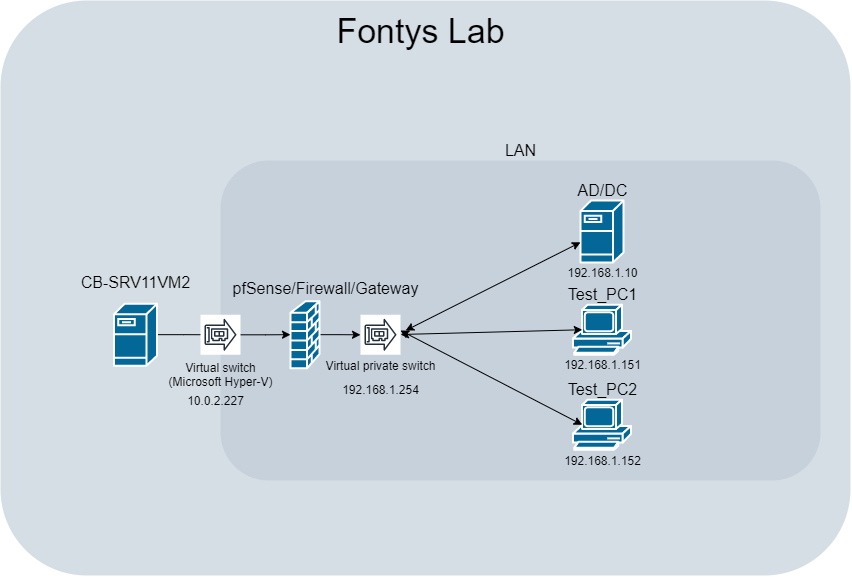

The diagram above was exported from draw.io. Its source (the exported page's mxGraphModel, read from the mxfile embedded in the PNG):
<mxGraphModel dx="1756" dy="597" grid="1" gridSize="10" guides="1" tooltips="1" connect="1" arrows="1" fold="1" page="1" pageScale="1" pageWidth="827" pageHeight="1169" background="none" math="0" shadow="0">
  <root>
    <mxCell id="0" />
    <mxCell id="1" parent="0" />
    <mxCell id="2093" value="" style="rounded=1;whiteSpace=wrap;html=1;strokeColor=none;fillColor=#BAC8D3;fontSize=24;fontColor=#23445D;align=center;opacity=60;" parent="1" vertex="1">
      <mxGeometry x="-130" y="570" width="850" height="575" as="geometry" />
    </mxCell>
    <mxCell id="1cNNCwRkQ6_v1R2uoqRU-2257" value="&lt;font style=&quot;font-size: 34px&quot;&gt;Fontys Lab&lt;/font&gt;" style="text;html=1;align=center;verticalAlign=middle;resizable=0;points=[];autosize=1;strokeColor=none;fillColor=none;" vertex="1" parent="1">
      <mxGeometry x="200" y="585" width="180" height="30" as="geometry" />
    </mxCell>
    <mxCell id="1cNNCwRkQ6_v1R2uoqRU-2278" value="" style="edgeStyle=orthogonalEdgeStyle;rounded=0;orthogonalLoop=1;jettySize=auto;html=1;fontSize=12;entryX=0;entryY=0.5;entryDx=0;entryDy=0;entryPerimeter=0;" edge="1" parent="1" source="1cNNCwRkQ6_v1R2uoqRU-2260">
      <mxGeometry relative="1" as="geometry">
        <mxPoint x="80.00000000000023" y="904.25" as="targetPoint" />
      </mxGeometry>
    </mxCell>
    <mxCell id="1cNNCwRkQ6_v1R2uoqRU-2260" value="" style="shape=mxgraph.cisco.servers.fileserver;sketch=0;html=1;pointerEvents=1;dashed=0;fillColor=#036897;strokeColor=#ffffff;strokeWidth=2;verticalLabelPosition=bottom;verticalAlign=top;align=center;outlineConnect=0;fontSize=34;" vertex="1" parent="1">
      <mxGeometry x="-16.5" y="873.25" width="43" height="62" as="geometry" />
    </mxCell>
    <mxCell id="1cNNCwRkQ6_v1R2uoqRU-2262" value="&lt;font style=&quot;font-size: 16px&quot;&gt;CB-SRV11VM2&lt;/font&gt;" style="text;html=1;align=center;verticalAlign=middle;resizable=0;points=[];autosize=1;strokeColor=none;fillColor=none;fontSize=34;" vertex="1" parent="1">
      <mxGeometry x="-60" y="820" width="130" height="50" as="geometry" />
    </mxCell>
    <mxCell id="1cNNCwRkQ6_v1R2uoqRU-2263" value="" style="rounded=1;whiteSpace=wrap;html=1;strokeColor=none;fillColor=#BAC8D3;fontSize=24;fontColor=#23445D;align=center;opacity=60;" vertex="1" parent="1">
      <mxGeometry x="90" y="730" width="600" height="320" as="geometry" />
    </mxCell>
    <mxCell id="1cNNCwRkQ6_v1R2uoqRU-2265" value="" style="shape=mxgraph.cisco.servers.fileserver;sketch=0;html=1;pointerEvents=1;dashed=0;fillColor=#036897;strokeColor=#ffffff;strokeWidth=2;verticalLabelPosition=bottom;verticalAlign=top;align=center;outlineConnect=0;fontSize=34;" vertex="1" parent="1">
      <mxGeometry x="450" y="770" width="43" height="62" as="geometry" />
    </mxCell>
    <mxCell id="1cNNCwRkQ6_v1R2uoqRU-2266" value="AD/DC" style="text;html=1;align=center;verticalAlign=middle;resizable=0;points=[];autosize=1;strokeColor=none;fillColor=none;fontSize=16;" vertex="1" parent="1">
      <mxGeometry x="436.5" y="750" width="70" height="20" as="geometry" />
    </mxCell>
    <mxCell id="1cNNCwRkQ6_v1R2uoqRU-2267" value="LAN" style="text;html=1;align=center;verticalAlign=middle;resizable=0;points=[];autosize=1;strokeColor=none;fillColor=none;fontSize=16;" vertex="1" parent="1">
      <mxGeometry x="365" y="710" width="50" height="20" as="geometry" />
    </mxCell>
    <mxCell id="1cNNCwRkQ6_v1R2uoqRU-2273" value="" style="edgeStyle=orthogonalEdgeStyle;rounded=0;orthogonalLoop=1;jettySize=auto;html=1;fontSize=16;" edge="1" parent="1" source="1cNNCwRkQ6_v1R2uoqRU-2268">
      <mxGeometry relative="1" as="geometry">
        <mxPoint x="230" y="904.3103448275863" as="targetPoint" />
      </mxGeometry>
    </mxCell>
    <mxCell id="1cNNCwRkQ6_v1R2uoqRU-2268" value="" style="shape=mxgraph.cisco.security.firewall;sketch=0;html=1;pointerEvents=1;dashed=0;fillColor=#036897;strokeColor=#ffffff;strokeWidth=2;verticalLabelPosition=bottom;verticalAlign=top;align=center;outlineConnect=0;fontSize=16;" vertex="1" parent="1">
      <mxGeometry x="160" y="870.75" width="29" height="67" as="geometry" />
    </mxCell>
    <mxCell id="1cNNCwRkQ6_v1R2uoqRU-2269" value="pfSense/Firewall/Gateway" style="text;html=1;align=center;verticalAlign=middle;resizable=0;points=[];autosize=1;strokeColor=none;fillColor=none;fontSize=16;" vertex="1" parent="1">
      <mxGeometry x="94.5" y="847.5" width="200" height="20" as="geometry" />
    </mxCell>
    <mxCell id="1cNNCwRkQ6_v1R2uoqRU-2270" value="" style="shape=mxgraph.cisco.computers_and_peripherals.pc;sketch=0;html=1;pointerEvents=1;dashed=0;fillColor=#036897;strokeColor=#ffffff;strokeWidth=2;verticalLabelPosition=bottom;verticalAlign=top;align=center;outlineConnect=0;fontSize=16;" vertex="1" parent="1">
      <mxGeometry x="442.5" y="969.25" width="58" height="50" as="geometry" />
    </mxCell>
    <mxCell id="1cNNCwRkQ6_v1R2uoqRU-2271" value="" style="shape=mxgraph.cisco.computers_and_peripherals.pc;sketch=0;html=1;pointerEvents=1;dashed=0;fillColor=#036897;strokeColor=#ffffff;strokeWidth=2;verticalLabelPosition=bottom;verticalAlign=top;align=center;outlineConnect=0;fontSize=16;" vertex="1" parent="1">
      <mxGeometry x="442.5" y="874.25" width="58" height="50" as="geometry" />
    </mxCell>
    <mxCell id="1cNNCwRkQ6_v1R2uoqRU-2274" value="&lt;font style=&quot;font-size: 12px&quot;&gt;Virtual private switch&lt;/font&gt;" style="text;html=1;align=center;verticalAlign=middle;resizable=0;points=[];autosize=1;strokeColor=none;fillColor=none;fontSize=16;" vertex="1" parent="1">
      <mxGeometry x="185" y="919.25" width="130" height="30" as="geometry" />
    </mxCell>
    <mxCell id="1cNNCwRkQ6_v1R2uoqRU-2280" value="" style="edgeStyle=orthogonalEdgeStyle;rounded=0;orthogonalLoop=1;jettySize=auto;html=1;fontSize=12;" edge="1" parent="1" target="1cNNCwRkQ6_v1R2uoqRU-2268">
      <mxGeometry relative="1" as="geometry">
        <mxPoint x="109.76999999999998" y="904.3103448275863" as="sourcePoint" />
      </mxGeometry>
    </mxCell>
    <mxCell id="1cNNCwRkQ6_v1R2uoqRU-2281" value="" style="endArrow=classic;startArrow=classic;html=1;rounded=0;fontSize=12;exitX=1.128;exitY=0.394;exitDx=0;exitDy=0;exitPerimeter=0;" edge="1" parent="1" source="1cNNCwRkQ6_v1R2uoqRU-2295" target="1cNNCwRkQ6_v1R2uoqRU-2265">
      <mxGeometry width="50" height="50" relative="1" as="geometry">
        <mxPoint x="259.76999999999975" y="904.25" as="sourcePoint" />
        <mxPoint x="350" y="830" as="targetPoint" />
      </mxGeometry>
    </mxCell>
    <mxCell id="1cNNCwRkQ6_v1R2uoqRU-2283" value="" style="endArrow=classic;startArrow=classic;html=1;rounded=0;fontSize=12;entryX=0.16;entryY=0.5;entryDx=0;entryDy=0;entryPerimeter=0;" edge="1" parent="1" target="1cNNCwRkQ6_v1R2uoqRU-2270">
      <mxGeometry width="50" height="50" relative="1" as="geometry">
        <mxPoint x="270" y="900" as="sourcePoint" />
        <mxPoint x="470.0000000000002" y="831.4844613422756" as="targetPoint" />
      </mxGeometry>
    </mxCell>
    <mxCell id="1cNNCwRkQ6_v1R2uoqRU-2284" value="192.168.1.254" style="text;html=1;align=center;verticalAlign=middle;resizable=0;points=[];autosize=1;strokeColor=none;fillColor=none;fontSize=12;" vertex="1" parent="1">
      <mxGeometry x="204.5" y="949.25" width="90" height="20" as="geometry" />
    </mxCell>
    <mxCell id="1cNNCwRkQ6_v1R2uoqRU-2289" value="&lt;span style=&quot;color: rgb(0 , 0 , 0)&quot;&gt;Virtual switch&lt;/span&gt;&lt;br style=&quot;color: rgb(0 , 0 , 0)&quot;&gt;&lt;span style=&quot;color: rgb(0 , 0 , 0)&quot;&gt;(Microsoft Hyper-V)&lt;/span&gt;" style="sketch=0;outlineConnect=0;fontColor=#232F3E;gradientColor=none;strokeColor=#232F3E;fillColor=#ffffff;dashed=0;verticalLabelPosition=bottom;verticalAlign=top;align=center;html=1;fontSize=12;fontStyle=0;aspect=fixed;shape=mxgraph.aws4.resourceIcon;resIcon=mxgraph.aws4.elastic_network_adapter;" vertex="1" parent="1">
      <mxGeometry x="70" y="884.25" width="40" height="40" as="geometry" />
    </mxCell>
    <mxCell id="1cNNCwRkQ6_v1R2uoqRU-2290" value="10.0.2.227" style="text;html=1;align=center;verticalAlign=middle;resizable=0;points=[];autosize=1;strokeColor=none;fillColor=none;fontSize=12;" vertex="1" parent="1">
      <mxGeometry x="50" y="960" width="70" height="20" as="geometry" />
    </mxCell>
    <mxCell id="1cNNCwRkQ6_v1R2uoqRU-2291" value="" style="endArrow=classic;startArrow=classic;html=1;rounded=0;fontSize=12;entryX=0.16;entryY=0.5;entryDx=0;entryDy=0;entryPerimeter=0;" edge="1" parent="1" target="1cNNCwRkQ6_v1R2uoqRU-2271">
      <mxGeometry width="50" height="50" relative="1" as="geometry">
        <mxPoint x="270" y="904" as="sourcePoint" />
        <mxPoint x="460.0000000000002" y="821.4844613422756" as="targetPoint" />
      </mxGeometry>
    </mxCell>
    <mxCell id="1cNNCwRkQ6_v1R2uoqRU-2292" value="192.168.1.152" style="text;html=1;align=center;verticalAlign=middle;resizable=0;points=[];autosize=1;strokeColor=none;fillColor=none;fontSize=12;" vertex="1" parent="1">
      <mxGeometry x="426.5" y="1020" width="90" height="20" as="geometry" />
    </mxCell>
    <mxCell id="1cNNCwRkQ6_v1R2uoqRU-2293" value="192.168.1.151" style="text;html=1;align=center;verticalAlign=middle;resizable=0;points=[];autosize=1;strokeColor=none;fillColor=none;fontSize=12;" vertex="1" parent="1">
      <mxGeometry x="426.5" y="924.25" width="90" height="20" as="geometry" />
    </mxCell>
    <mxCell id="1cNNCwRkQ6_v1R2uoqRU-2294" value="192.168.1.10" style="text;html=1;align=center;verticalAlign=middle;resizable=0;points=[];autosize=1;strokeColor=none;fillColor=none;fontSize=12;" vertex="1" parent="1">
      <mxGeometry x="426.5" y="832" width="90" height="20" as="geometry" />
    </mxCell>
    <mxCell id="1cNNCwRkQ6_v1R2uoqRU-2295" value="" style="sketch=0;outlineConnect=0;fontColor=#232F3E;gradientColor=none;strokeColor=#232F3E;fillColor=#ffffff;dashed=0;verticalLabelPosition=bottom;verticalAlign=top;align=center;html=1;fontSize=12;fontStyle=0;aspect=fixed;shape=mxgraph.aws4.resourceIcon;resIcon=mxgraph.aws4.elastic_network_adapter;" vertex="1" parent="1">
      <mxGeometry x="230" y="884.25" width="40" height="40" as="geometry" />
    </mxCell>
    <mxCell id="1cNNCwRkQ6_v1R2uoqRU-2296" value="&lt;font style=&quot;font-size: 16px&quot;&gt;Test_PC1&lt;/font&gt;" style="text;html=1;align=center;verticalAlign=middle;resizable=0;points=[];autosize=1;strokeColor=none;fillColor=none;fontSize=12;" vertex="1" parent="1">
      <mxGeometry x="431.5" y="854.25" width="80" height="20" as="geometry" />
    </mxCell>
    <mxCell id="1cNNCwRkQ6_v1R2uoqRU-2297" value="&lt;font style=&quot;font-size: 16px&quot;&gt;Test_PC2&lt;/font&gt;" style="text;html=1;align=center;verticalAlign=middle;resizable=0;points=[];autosize=1;strokeColor=none;fillColor=none;fontSize=12;" vertex="1" parent="1">
      <mxGeometry x="431.5" y="949.25" width="80" height="20" as="geometry" />
    </mxCell>
  </root>
</mxGraphModel>